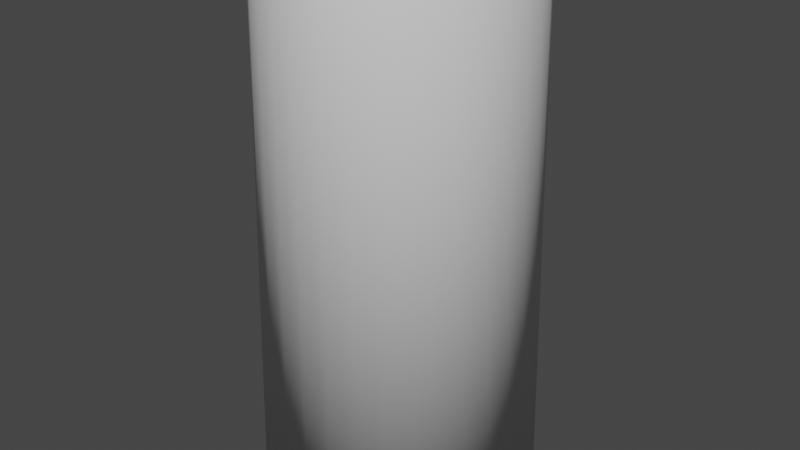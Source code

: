 # Source: BoostRing.blend  (saved by Blender 3.1.7; exported with 4.5.12 LTS)
import bpy
from mathutils import Matrix  # noqa: F401  (used for matrix-valued properties, if any)

bpy.ops.wm.read_factory_settings(use_empty=True)
scene = bpy.context.scene
scene.name = 'Scene'

# ---- collections
col_collection = bpy.data.collections.new('Collection'); scene.collection.children.link(col_collection)

# ---- world
world_world = bpy.data.worlds.new('World'); scene.world = world_world
world_world.use_nodes = True; world_world.node_tree.nodes.clear()
_N = world_world.node_tree.nodes; _L = world_world.node_tree.links
n0 = _N.new('ShaderNodeOutputWorld'); n0.name = 'World Output'; n0.location = (300, 300)
n1 = _N.new('ShaderNodeBackground'); n1.name = 'Background'; n1.location = (10, 300)
n1.inputs[0].default_value = (0.05088, 0.05088, 0.05088, 1.0)
_L.new(n1.outputs[0], n0.inputs[0])
n0.is_active_output = True
world_world.color = (0.05088, 0.05088, 0.05088)
world_world.use_sun_shadow = False
world_world.sun_shadow_jitter_overblur = 0.0

# ---- meshes
me_cylinder_001 = bpy.data.meshes.new('Cylinder.001')
me_cylinder_001.from_pydata([(-7.83e-09, 0.5644, -1.034), (0.1101, 0.5535, -1.034), (-0.1101, 0.5535, -1.034), (-8.133e-09, 0.5205, 1.04), (0.1015, 0.5105, 1.04), (-0.1015, 0.5105, 1.04), (-0.1992, 0.4809, 1.04), (-0.2892, 0.4328, 1.04), (-0.216, 0.5214, -1.034), (-0.3135, 0.4692, -1.034), (-0.3991, 0.3991, -1.034), (-0.4692, 0.3135, -1.034), (-0.3681, 0.3681, 1.04), (-0.4328, 0.2892, 1.04), (-0.4809, 0.1992, 1.04), (-0.5105, 0.1015, 1.04), (-0.5214, 0.216, -1.034), (-0.5535, 0.1101, -1.034), (-0.5644, 1.528e-09, -1.034), (-0.5535, -0.1101, -1.034), (-0.5205, 1.597e-09, 1.04), (-0.5105, -0.1015, 1.04), (-0.4809, -0.1992, 1.04), (-0.4328, -0.2892, 1.04), (-0.5214, -0.216, -1.034), (-0.4692, -0.3135, -1.034), (-0.3991, -0.3991, -1.034), (-0.3135, -0.4692, -1.034), (-0.3681, -0.3681, 1.04), (-0.2892, -0.4328, 1.04), (-0.1992, -0.4809, 1.04), (-0.1015, -0.5105, 1.04), (-0.216, -0.5214, -1.034), (-0.1101, -0.5535, -1.034), (-5.717e-08, -0.5644, -1.034), (0.1101, -0.5535, -1.034), (-5.364e-08, -0.5205, 1.04), (0.1015, -0.5105, 1.04), (0.1992, -0.4809, 1.04), (0.2892, -0.4328, 1.04), (0.216, -0.5214, -1.034), (0.3135, -0.4692, -1.034), (0.3991, -0.3991, -1.034), (0.4692, -0.3135, -1.034), (0.3681, -0.3681, 1.04), (0.4328, -0.2892, 1.04), (0.4809, -0.1992, 1.04), (0.5105, -0.1015, 1.04), (0.5214, -0.216, -1.034), (0.5535, -0.1101, -1.034), (0.5644, -2.987e-08, -1.034), (0.5535, 0.1101, -1.034), (0.5205, -2.736e-08, 1.04), (0.5105, 0.1015, 1.04), (0.4809, 0.1992, 1.04), (0.4328, 0.2892, 1.04), (0.5214, 0.216, -1.034), (0.4692, 0.3135, -1.034), (0.3991, 0.3991, -1.034), (0.3135, 0.4692, -1.034), (0.3681, 0.3681, 1.04), (0.2892, 0.4328, 1.04), (0.1992, 0.4809, 1.04), (0.216, 0.5214, -1.034), (-6.082e-09, 0.4748, -1.006), (-5.619e-09, 0.4992, 1.001), (0.09263, 0.4657, -1.006), (0.09739, 0.4896, 1.001), (0.1817, 0.4387, -1.006), (0.191, 0.4612, 1.001), (0.2638, 0.3948, -1.006), (0.2774, 0.4151, 1.001), (0.3357, 0.3357, -1.006), (0.353, 0.353, 1.001), (0.3948, 0.2638, -1.006), (0.4151, 0.2774, 1.001), (0.4387, 0.1817, -1.006), (0.4612, 0.191, 1.001), (0.4657, 0.09263, -1.006), (0.4896, 0.09739, 1.001), (0.4748, -2.952e-08, -1.006), (0.4992, -2.827e-08, 1.001), (0.4657, -0.09263, -1.006), (0.4896, -0.09739, 1.001), (0.4387, -0.1817, -1.006), (0.4612, -0.191, 1.001), (0.3948, -0.2638, -1.006), (0.4151, -0.2774, 1.001), (0.3357, -0.3357, -1.006), (0.353, -0.353, 1.001), (0.2638, -0.3948, -1.006), (0.2774, -0.4151, 1.001), (0.1817, -0.4387, -1.006), (0.191, -0.4612, 1.001), (0.09263, -0.4657, -1.006), (0.09739, -0.4896, 1.001), (-4.759e-08, -0.4748, -1.006), (-4.926e-08, -0.4992, 1.001), (-0.09263, -0.4657, -1.006), (-0.09739, -0.4896, 1.001), (-0.1817, -0.4387, -1.006), (-0.191, -0.4612, 1.001), (-0.2638, -0.3948, -1.006), (-0.2774, -0.4151, 1.001), (-0.3357, -0.3357, -1.006), (-0.353, -0.353, 1.001), (-0.3948, -0.2638, -1.006), (-0.4151, -0.2774, 1.001), (-0.4387, -0.1817, -1.006), (-0.4612, -0.191, 1.001), (-0.4657, -0.09263, -1.006), (-0.4896, -0.09739, 1.001), (-0.4748, -3.107e-09, -1.006), (-0.4992, -4.916e-10, 1.001), (-0.4657, 0.09263, -1.006), (-0.4896, 0.09739, 1.001), (-0.4387, 0.1817, -1.006), (-0.4612, 0.191, 1.001), (-0.3948, 0.2638, -1.006), (-0.4151, 0.2774, 1.001), (-0.3357, 0.3357, -1.006), (-0.353, 0.353, 1.001), (-0.2638, 0.3948, -1.006), (-0.2774, 0.4151, 1.001), (-0.1817, 0.4387, -1.006), (-0.191, 0.4612, 1.001), (-0.09263, 0.4657, -1.006), (-0.09739, 0.4896, 1.001)], [], [(0, 3, 4, 1), (2, 5, 3, 0), (8, 6, 5, 2), (9, 7, 6, 8), (10, 12, 7, 9), (11, 13, 12, 10), (16, 14, 13, 11), (17, 15, 14, 16), (18, 20, 15, 17), (19, 21, 20, 18), (24, 22, 21, 19), (25, 23, 22, 24), (26, 28, 23, 25), (27, 29, 28, 26), (32, 30, 29, 27), (33, 31, 30, 32), (34, 36, 31, 33), (35, 37, 36, 34), (40, 38, 37, 35), (41, 39, 38, 40), (42, 44, 39, 41), (43, 45, 44, 42), (48, 46, 45, 43), (49, 47, 46, 48), (50, 52, 47, 49), (51, 53, 52, 50), (56, 54, 53, 51), (57, 55, 54, 56), (58, 60, 55, 57), (59, 61, 60, 58), (63, 62, 61, 59), (1, 4, 62, 63), (66, 68, 69, 67), (68, 70, 71, 69), (70, 72, 73, 71), (72, 74, 75, 73), (74, 76, 77, 75), (76, 78, 79, 77), (78, 80, 81, 79), (80, 82, 83, 81), (82, 84, 85, 83), (84, 86, 87, 85), (86, 88, 89, 87), (88, 90, 91, 89), (90, 92, 93, 91), (92, 94, 95, 93), (94, 96, 97, 95), (96, 98, 99, 97), (98, 100, 101, 99), (100, 102, 103, 101), (102, 104, 105, 103), (104, 106, 107, 105), (106, 108, 109, 107), (108, 110, 111, 109), (110, 112, 113, 111), (112, 114, 115, 113), (114, 116, 117, 115), (116, 118, 119, 117), (118, 120, 121, 119), (120, 122, 123, 121), (122, 124, 125, 123), (124, 126, 127, 125), (126, 64, 65, 127), (64, 66, 67, 65), (64, 126, 2, 0), (126, 124, 8, 2), (124, 122, 9, 8), (122, 120, 10, 9), (120, 118, 11, 10), (118, 116, 16, 11), (116, 114, 17, 16), (114, 112, 18, 17), (112, 110, 19, 18), (110, 108, 24, 19), (108, 106, 25, 24), (106, 104, 26, 25), (104, 102, 27, 26), (102, 100, 32, 27), (100, 98, 33, 32), (98, 96, 34, 33), (96, 94, 35, 34), (94, 92, 40, 35), (92, 90, 41, 40), (90, 88, 42, 41), (88, 86, 43, 42), (86, 84, 48, 43), (84, 82, 49, 48), (82, 80, 50, 49), (80, 78, 51, 50), (78, 76, 56, 51), (76, 74, 57, 56), (74, 72, 58, 57), (72, 70, 59, 58), (70, 68, 63, 59), (68, 66, 1, 63), (66, 64, 0, 1)])
me_cylinder_001.polygons.foreach_set('use_smooth', [True] * 96)
_uv = me_cylinder_001.uv_layers.new(name='UVMap')
_uv.uv.foreach_set('vector', [0.03136, 3.076e-05, 0.03136, 1.0, -2.17e-05, 1.0, -2.17e-05, 3.076e-05, 0.06274, 3.076e-05, 0.06274, 1.0, 0.03136, 1.0, 0.03136, 3.076e-05, 0.09411, 3.076e-05, 0.09411, 1.0, 0.06274, 1.0, 0.06274, 3.076e-05, 0.1255, 3.076e-05, 0.1255, 1.0, 0.09411, 1.0, 0.09411, 3.076e-05, 0.1569, 3.076e-05, 0.1569, 1.0, 0.1255, 1.0, 0.1255, 3.076e-05, 0.1883, 3.076e-05, 0.1883, 1.0, 0.1569, 1.0, 0.1569, 3.076e-05, 0.2196, 3.076e-05, 0.2196, 1.0, 0.1883, 1.0, 0.1883, 3.076e-05, 0.251, 3.076e-05, 0.251, 1.0, 0.2196, 1.0, 0.2196, 3.076e-05, 0.2824, 3.076e-05, 0.2824, 1.0, 0.251, 1.0, 0.251, 3.076e-05, 0.3138, 3.076e-05, 0.3138, 1.0, 0.2824, 1.0, 0.2824, 3.076e-05, 0.3451, 3.076e-05, 0.3451, 1.0, 0.3138, 1.0, 0.3138, 3.076e-05, 0.3765, 3.076e-05, 0.3765, 1.0, 0.3451, 1.0, 0.3451, 3.076e-05, 0.4079, 3.076e-05, 0.4079, 1.0, 0.3765, 1.0, 0.3765, 3.076e-05, 0.4393, 3.076e-05, 0.4393, 1.0, 0.4079, 1.0, 0.4079, 3.076e-05, 0.4707, 3.076e-05, 0.4707, 1.0, 0.4393, 1.0, 0.4393, 3.076e-05, 0.502, 3.076e-05, 0.502, 1.0, 0.4707, 1.0, 0.4707, 3.076e-05, 0.5334, 3.076e-05, 0.5334, 1.0, 0.502, 1.0, 0.502, 3.076e-05, 0.5648, 3.076e-05, 0.5648, 1.0, 0.5334, 1.0, 0.5334, 3.076e-05, 0.5962, 3.076e-05, 0.5962, 1.0, 0.5648, 1.0, 0.5648, 3.076e-05, 0.6276, 3.076e-05, 0.6276, 1.0, 0.5962, 1.0, 0.5962, 3.076e-05, 0.6589, 3.076e-05, 0.6589, 1.0, 0.6276, 1.0, 0.6276, 3.076e-05, 0.6903, 3.076e-05, 0.6903, 1.0, 0.6589, 1.0, 0.6589, 3.076e-05, 0.7217, 3.076e-05, 0.7217, 1.0, 0.6903, 1.0, 0.6903, 3.076e-05, 0.7531, 3.076e-05, 0.7531, 1.0, 0.7217, 1.0, 0.7217, 3.076e-05, 0.7844, 3.076e-05, 0.7844, 1.0, 0.7531, 1.0, 0.7531, 3.076e-05, 0.8158, 3.076e-05, 0.8158, 1.0, 0.7844, 1.0, 0.7844, 3.076e-05, 0.8472, 3.076e-05, 0.8472, 1.0, 0.8158, 1.0, 0.8158, 3.076e-05, 0.8786, 3.076e-05, 0.8786, 1.0, 0.8472, 1.0, 0.8472, 3.076e-05, 0.91, 3.076e-05, 0.91, 1.0, 0.8786, 1.0, 0.8786, 3.076e-05, 0.9413, 3.076e-05, 0.9413, 1.0, 0.91, 1.0, 0.91, 3.076e-05, 0.9727, 3.076e-05, 0.9727, 1.0, 0.9413, 1.0, 0.9413, 3.076e-05, 1.004, 3.076e-05, 1.004, 1.0, 0.9727, 1.0, 0.9727, 3.076e-05, 1.004, 3.076e-05, 0.9727, 3.076e-05, 0.9727, 1.0, 1.004, 1.0, 0.9727, 3.076e-05, 0.9413, 3.076e-05, 0.9413, 1.0, 0.9727, 1.0, 0.9413, 3.076e-05, 0.91, 3.076e-05, 0.91, 1.0, 0.9413, 1.0, 0.91, 3.076e-05, 0.8786, 3.076e-05, 0.8786, 1.0, 0.91, 1.0, 0.8786, 3.076e-05, 0.8472, 3.076e-05, 0.8472, 1.0, 0.8786, 1.0, 0.8472, 3.076e-05, 0.8158, 3.076e-05, 0.8158, 1.0, 0.8472, 1.0, 0.8158, 3.076e-05, 0.7844, 3.076e-05, 0.7844, 1.0, 0.8158, 1.0, 0.7844, 3.076e-05, 0.7531, 3.076e-05, 0.7531, 1.0, 0.7844, 1.0, 0.7531, 3.076e-05, 0.7217, 3.076e-05, 0.7217, 1.0, 0.7531, 1.0, 0.7217, 3.076e-05, 0.6903, 3.076e-05, 0.6903, 1.0, 0.7217, 1.0, 0.6903, 3.076e-05, 0.6589, 3.076e-05, 0.6589, 1.0, 0.6903, 1.0, 0.6589, 3.076e-05, 0.6276, 3.076e-05, 0.6276, 1.0, 0.6589, 1.0, 0.6276, 3.076e-05, 0.5962, 3.076e-05, 0.5962, 1.0, 0.6276, 1.0, 0.5962, 3.076e-05, 0.5648, 3.076e-05, 0.5648, 1.0, 0.5962, 1.0, 0.5648, 3.076e-05, 0.5334, 3.076e-05, 0.5334, 1.0, 0.5648, 1.0, 0.5334, 3.076e-05, 0.502, 3.076e-05, 0.502, 1.0, 0.5334, 1.0, 0.502, 3.076e-05, 0.4707, 3.076e-05, 0.4707, 1.0, 0.502, 1.0, 0.4707, 3.076e-05, 0.4393, 3.076e-05, 0.4393, 1.0, 0.4707, 1.0, 0.4393, 3.076e-05, 0.4079, 3.076e-05, 0.4079, 1.0, 0.4393, 1.0, 0.4079, 3.076e-05, 0.3765, 3.076e-05, 0.3765, 1.0, 0.4079, 1.0, 0.3765, 3.076e-05, 0.3451, 3.076e-05, 0.3451, 1.0, 0.3765, 1.0, 0.3451, 3.076e-05, 0.3138, 3.076e-05, 0.3138, 1.0, 0.3451, 1.0, 0.3138, 3.076e-05, 0.2824, 3.076e-05, 0.2824, 1.0, 0.3138, 1.0, 0.2824, 3.076e-05, 0.251, 3.076e-05, 0.251, 1.0, 0.2824, 1.0, 0.251, 3.076e-05, 0.2196, 3.076e-05, 0.2196, 1.0, 0.251, 1.0, 0.2196, 3.076e-05, 0.1883, 3.076e-05, 0.1883, 1.0, 0.2196, 1.0, 0.1883, 3.076e-05, 0.1569, 3.076e-05, 0.1569, 1.0, 0.1883, 1.0, 0.1569, 3.076e-05, 0.1255, 3.076e-05, 0.1255, 1.0, 0.1569, 1.0, 0.1255, 3.076e-05, 0.09411, 3.076e-05, 0.09411, 1.0, 0.1255, 1.0, 0.09411, 3.076e-05, 0.06274, 3.076e-05, 0.06274, 1.0, 0.09411, 1.0, 0.06274, 3.076e-05, 0.03136, 3.076e-05, 0.03136, 1.0, 0.06274, 1.0, 0.03136, 3.076e-05, -2.17e-05, 3.076e-05, -2.17e-05, 1.0, 0.03136, 1.0, 0.03136, 3.076e-05, 0.06274, 3.076e-05, 0.06274, 3.076e-05, 0.03136, 3.076e-05, 0.06274, 3.076e-05, 0.09411, 3.076e-05, 0.09411, 3.076e-05, 0.06274, 3.076e-05, 0.09411, 3.076e-05, 0.1255, 3.076e-05, 0.1255, 3.076e-05, 0.09411, 3.076e-05, 0.1255, 3.076e-05, 0.1569, 3.076e-05, 0.1569, 3.076e-05, 0.1255, 3.076e-05, 0.1569, 3.076e-05, 0.1883, 3.076e-05, 0.1883, 3.076e-05, 0.1569, 3.076e-05, 0.1883, 3.076e-05, 0.2196, 3.076e-05, 0.2196, 3.076e-05, 0.1883, 3.076e-05, 0.2196, 3.076e-05, 0.251, 3.076e-05, 0.251, 3.076e-05, 0.2196, 3.076e-05, 0.251, 3.076e-05, 0.2824, 3.076e-05, 0.2824, 3.076e-05, 0.251, 3.076e-05, 0.2824, 3.076e-05, 0.3138, 3.076e-05, 0.3138, 3.076e-05, 0.2824, 3.076e-05, 0.3138, 3.076e-05, 0.3451, 3.076e-05, 0.3451, 3.076e-05, 0.3138, 3.076e-05, 0.3451, 3.076e-05, 0.3765, 3.076e-05, 0.3765, 3.076e-05, 0.3451, 3.076e-05, 0.3765, 3.076e-05, 0.4079, 3.076e-05, 0.4079, 3.076e-05, 0.3765, 3.076e-05, 0.4079, 3.076e-05, 0.4393, 3.076e-05, 0.4393, 3.076e-05, 0.4079, 3.076e-05, 0.4393, 3.076e-05, 0.4707, 3.076e-05, 0.4707, 3.076e-05, 0.4393, 3.076e-05, 0.4707, 3.076e-05, 0.502, 3.076e-05, 0.502, 3.076e-05, 0.4707, 3.076e-05, 0.502, 3.076e-05, 0.5334, 3.076e-05, 0.5334, 3.076e-05, 0.502, 3.076e-05, 0.5334, 3.076e-05, 0.5648, 3.076e-05, 0.5648, 3.076e-05, 0.5334, 3.076e-05, 0.5648, 3.076e-05, 0.5962, 3.076e-05, 0.5962, 3.076e-05, 0.5648, 3.076e-05, 0.5962, 3.076e-05, 0.6276, 3.076e-05, 0.6276, 3.076e-05, 0.5962, 3.076e-05, 0.6276, 3.076e-05, 0.6589, 3.076e-05, 0.6589, 3.076e-05, 0.6276, 3.076e-05, 0.6589, 3.076e-05, 0.6903, 3.076e-05, 0.6903, 3.076e-05, 0.6589, 3.076e-05, 0.6903, 3.076e-05, 0.7217, 3.076e-05, 0.7217, 3.076e-05, 0.6903, 3.076e-05, 0.7217, 3.076e-05, 0.7531, 3.076e-05, 0.7531, 3.076e-05, 0.7217, 3.076e-05, 0.7531, 3.076e-05, 0.7844, 3.076e-05, 0.7844, 3.076e-05, 0.7531, 3.076e-05, 0.7844, 3.076e-05, 0.8158, 3.076e-05, 0.8158, 3.076e-05, 0.7844, 3.076e-05, 0.8158, 3.076e-05, 0.8472, 3.076e-05, 0.8472, 3.076e-05, 0.8158, 3.076e-05, 0.8472, 3.076e-05, 0.8786, 3.076e-05, 0.8786, 3.076e-05, 0.8472, 3.076e-05, 0.8786, 3.076e-05, 0.91, 3.076e-05, 0.91, 3.076e-05, 0.8786, 3.076e-05, 0.91, 3.076e-05, 0.9413, 3.076e-05, 0.9413, 3.076e-05, 0.91, 3.076e-05, 0.9413, 3.076e-05, 0.9727, 3.076e-05, 0.9727, 3.076e-05, 0.9413, 3.076e-05, 0.9727, 3.076e-05, 1.004, 3.076e-05, 1.004, 3.076e-05, 0.9727, 3.076e-05, -2.17e-05, 3.076e-05, 0.03136, 3.076e-05, 0.03136, 3.076e-05, -2.17e-05, 3.076e-05])
me_cylinder_001.use_remesh_fix_poles = True
me_cylinder_001.use_remesh_preserve_attributes = False
me_cylinder_001.update()

# ---- objects
ob_cylinder_001 = bpy.data.objects.new('Cylinder.001', me_cylinder_001)

# ---- transforms, parenting, visibility, modifiers, constraints
ob_cylinder_001.location = (0.0, 0.0, 0.0)

# ---- collection membership
col_collection.objects.link(ob_cylinder_001)

# ---- scene / render settings (as saved in the file)
scene.frame_start = 1; scene.frame_end = 250; scene.frame_set(0)
scene.render.engine = 'BLENDER_EEVEE_NEXT'
scene.cycles.sampling_pattern = 'TABULATED_SOBOL'
scene.cycles.use_light_tree = False
scene.view_settings.view_transform = 'Filmic'
bpy.context.view_layer.update()

# ---- added for rendering (the .blend has no active camera and no usable light): camera, sun
cam_auto = bpy.data.cameras.new('AutoCamera')
cam_auto.lens = 50.0
cam_auto.sensor_width = 36.0
cam_auto.clip_end = 1000.0
ob_auto_camera = bpy.data.objects.new('AutoCamera', cam_auto)
scene.collection.objects.link(ob_auto_camera)
ob_auto_camera.location = (2.42082, -2.90498, 1.93962)
ob_auto_camera.rotation_euler = (1.09748, -7.21219e-08, 0.694738)
scene.camera = ob_auto_camera
light_auto_sun = bpy.data.lights.new('AutoSun', 'SUN')
light_auto_sun.energy = 3.0
light_auto_sun.angle = 0.0523599
ob_auto_sun = bpy.data.objects.new('AutoSun', light_auto_sun)
scene.collection.objects.link(ob_auto_sun)
ob_auto_sun.rotation_euler = (0.872665, 0.174533, 0.523599)
bpy.context.view_layer.update()
